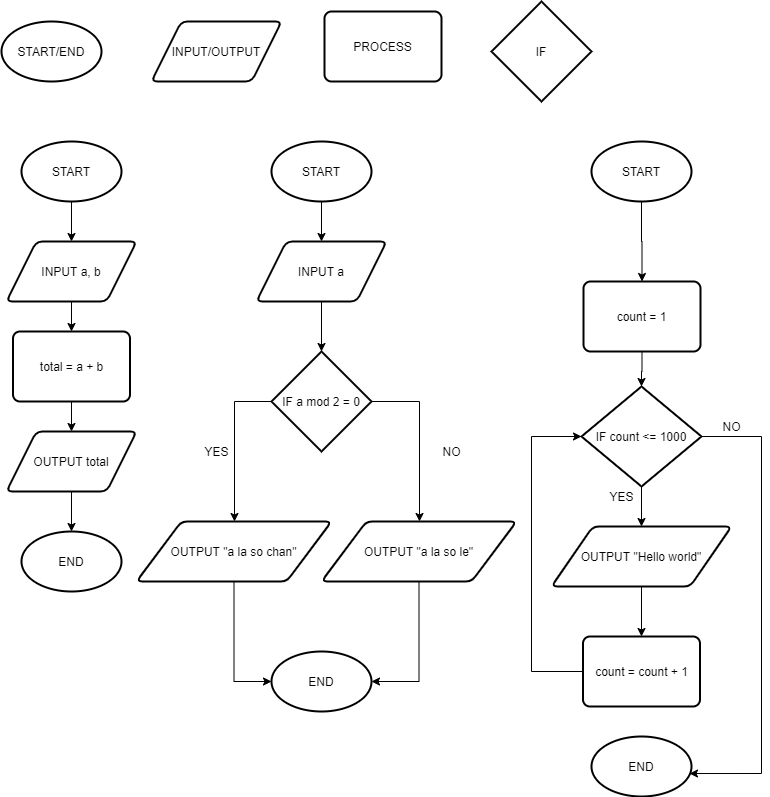

The diagram above was exported from draw.io. Its source (the exported page's mxGraphModel, read from the mxfile embedded in the PNG):
<mxGraphModel dx="1108" dy="510" grid="1" gridSize="10" guides="1" tooltips="1" connect="1" arrows="1" fold="1" page="1" pageScale="1" pageWidth="827" pageHeight="1169" math="0" shadow="0">
  <root>
    <mxCell id="WIyWlLk6GJQsqaUBKTNV-0" />
    <mxCell id="WIyWlLk6GJQsqaUBKTNV-1" parent="WIyWlLk6GJQsqaUBKTNV-0" />
    <mxCell id="Qts9JoTUHpI2R7TnLrOp-0" value="START/END" style="strokeWidth=2;html=1;shape=mxgraph.flowchart.start_1;whiteSpace=wrap;" parent="WIyWlLk6GJQsqaUBKTNV-1" vertex="1">
      <mxGeometry x="40" y="30" width="100" height="60" as="geometry" />
    </mxCell>
    <mxCell id="Qts9JoTUHpI2R7TnLrOp-1" value="INPUT/OUTPUT" style="shape=parallelogram;html=1;strokeWidth=2;perimeter=parallelogramPerimeter;whiteSpace=wrap;rounded=1;arcSize=12;size=0.23;" parent="WIyWlLk6GJQsqaUBKTNV-1" vertex="1">
      <mxGeometry x="190" y="30" width="130" height="60" as="geometry" />
    </mxCell>
    <mxCell id="Qts9JoTUHpI2R7TnLrOp-2" value="PROCESS" style="rounded=1;whiteSpace=wrap;html=1;absoluteArcSize=1;arcSize=14;strokeWidth=2;" parent="WIyWlLk6GJQsqaUBKTNV-1" vertex="1">
      <mxGeometry x="363" y="20" width="117" height="70" as="geometry" />
    </mxCell>
    <mxCell id="Qts9JoTUHpI2R7TnLrOp-3" value="IF" style="strokeWidth=2;html=1;shape=mxgraph.flowchart.decision;whiteSpace=wrap;" parent="WIyWlLk6GJQsqaUBKTNV-1" vertex="1">
      <mxGeometry x="530" y="10" width="100" height="100" as="geometry" />
    </mxCell>
    <mxCell id="Qts9JoTUHpI2R7TnLrOp-11" value="" style="edgeStyle=orthogonalEdgeStyle;rounded=0;orthogonalLoop=1;jettySize=auto;html=1;" parent="WIyWlLk6GJQsqaUBKTNV-1" source="Qts9JoTUHpI2R7TnLrOp-4" target="Qts9JoTUHpI2R7TnLrOp-6" edge="1">
      <mxGeometry relative="1" as="geometry" />
    </mxCell>
    <mxCell id="Qts9JoTUHpI2R7TnLrOp-4" value="START" style="strokeWidth=2;html=1;shape=mxgraph.flowchart.start_1;whiteSpace=wrap;" parent="WIyWlLk6GJQsqaUBKTNV-1" vertex="1">
      <mxGeometry x="60" y="150" width="100" height="60" as="geometry" />
    </mxCell>
    <mxCell id="Qts9JoTUHpI2R7TnLrOp-5" value="END" style="strokeWidth=2;html=1;shape=mxgraph.flowchart.start_1;whiteSpace=wrap;" parent="WIyWlLk6GJQsqaUBKTNV-1" vertex="1">
      <mxGeometry x="60" y="540" width="100" height="60" as="geometry" />
    </mxCell>
    <mxCell id="Qts9JoTUHpI2R7TnLrOp-9" style="edgeStyle=orthogonalEdgeStyle;rounded=0;orthogonalLoop=1;jettySize=auto;html=1;" parent="WIyWlLk6GJQsqaUBKTNV-1" source="Qts9JoTUHpI2R7TnLrOp-6" target="Qts9JoTUHpI2R7TnLrOp-7" edge="1">
      <mxGeometry relative="1" as="geometry" />
    </mxCell>
    <mxCell id="Qts9JoTUHpI2R7TnLrOp-6" value="INPUT a, b" style="shape=parallelogram;html=1;strokeWidth=2;perimeter=parallelogramPerimeter;whiteSpace=wrap;rounded=1;arcSize=12;size=0.23;" parent="WIyWlLk6GJQsqaUBKTNV-1" vertex="1">
      <mxGeometry x="45" y="250" width="130" height="60" as="geometry" />
    </mxCell>
    <mxCell id="Qts9JoTUHpI2R7TnLrOp-14" style="edgeStyle=orthogonalEdgeStyle;rounded=0;orthogonalLoop=1;jettySize=auto;html=1;" parent="WIyWlLk6GJQsqaUBKTNV-1" source="Qts9JoTUHpI2R7TnLrOp-7" target="Qts9JoTUHpI2R7TnLrOp-13" edge="1">
      <mxGeometry relative="1" as="geometry" />
    </mxCell>
    <mxCell id="Qts9JoTUHpI2R7TnLrOp-7" value="total = a + b" style="rounded=1;whiteSpace=wrap;html=1;absoluteArcSize=1;arcSize=14;strokeWidth=2;" parent="WIyWlLk6GJQsqaUBKTNV-1" vertex="1">
      <mxGeometry x="51.5" y="340" width="117" height="70" as="geometry" />
    </mxCell>
    <mxCell id="Qts9JoTUHpI2R7TnLrOp-15" style="edgeStyle=orthogonalEdgeStyle;rounded=0;orthogonalLoop=1;jettySize=auto;html=1;" parent="WIyWlLk6GJQsqaUBKTNV-1" source="Qts9JoTUHpI2R7TnLrOp-13" target="Qts9JoTUHpI2R7TnLrOp-5" edge="1">
      <mxGeometry relative="1" as="geometry" />
    </mxCell>
    <mxCell id="Qts9JoTUHpI2R7TnLrOp-13" value="OUTPUT total" style="shape=parallelogram;html=1;strokeWidth=2;perimeter=parallelogramPerimeter;whiteSpace=wrap;rounded=1;arcSize=12;size=0.23;" parent="WIyWlLk6GJQsqaUBKTNV-1" vertex="1">
      <mxGeometry x="45" y="440" width="130" height="60" as="geometry" />
    </mxCell>
    <mxCell id="Qts9JoTUHpI2R7TnLrOp-19" style="edgeStyle=orthogonalEdgeStyle;rounded=0;orthogonalLoop=1;jettySize=auto;html=1;entryX=0.5;entryY=0;entryDx=0;entryDy=0;" parent="WIyWlLk6GJQsqaUBKTNV-1" source="Qts9JoTUHpI2R7TnLrOp-16" target="Qts9JoTUHpI2R7TnLrOp-17" edge="1">
      <mxGeometry relative="1" as="geometry" />
    </mxCell>
    <mxCell id="Qts9JoTUHpI2R7TnLrOp-16" value="START" style="strokeWidth=2;html=1;shape=mxgraph.flowchart.start_1;whiteSpace=wrap;" parent="WIyWlLk6GJQsqaUBKTNV-1" vertex="1">
      <mxGeometry x="310" y="150" width="100" height="60" as="geometry" />
    </mxCell>
    <mxCell id="Qts9JoTUHpI2R7TnLrOp-21" style="edgeStyle=orthogonalEdgeStyle;rounded=0;orthogonalLoop=1;jettySize=auto;html=1;" parent="WIyWlLk6GJQsqaUBKTNV-1" source="Qts9JoTUHpI2R7TnLrOp-17" target="Qts9JoTUHpI2R7TnLrOp-20" edge="1">
      <mxGeometry relative="1" as="geometry" />
    </mxCell>
    <mxCell id="Qts9JoTUHpI2R7TnLrOp-17" value="INPUT a" style="shape=parallelogram;html=1;strokeWidth=2;perimeter=parallelogramPerimeter;whiteSpace=wrap;rounded=1;arcSize=12;size=0.23;" parent="WIyWlLk6GJQsqaUBKTNV-1" vertex="1">
      <mxGeometry x="295" y="250" width="130" height="60" as="geometry" />
    </mxCell>
    <mxCell id="Qts9JoTUHpI2R7TnLrOp-24" style="edgeStyle=orthogonalEdgeStyle;rounded=0;orthogonalLoop=1;jettySize=auto;html=1;" parent="WIyWlLk6GJQsqaUBKTNV-1" source="Qts9JoTUHpI2R7TnLrOp-20" target="Qts9JoTUHpI2R7TnLrOp-22" edge="1">
      <mxGeometry relative="1" as="geometry">
        <Array as="points">
          <mxPoint x="273" y="410" />
        </Array>
      </mxGeometry>
    </mxCell>
    <mxCell id="Qts9JoTUHpI2R7TnLrOp-25" style="edgeStyle=orthogonalEdgeStyle;rounded=0;orthogonalLoop=1;jettySize=auto;html=1;" parent="WIyWlLk6GJQsqaUBKTNV-1" source="Qts9JoTUHpI2R7TnLrOp-20" target="Qts9JoTUHpI2R7TnLrOp-23" edge="1">
      <mxGeometry relative="1" as="geometry">
        <Array as="points">
          <mxPoint x="458" y="410" />
        </Array>
      </mxGeometry>
    </mxCell>
    <mxCell id="Qts9JoTUHpI2R7TnLrOp-20" value="IF a mod 2 = 0" style="strokeWidth=2;html=1;shape=mxgraph.flowchart.decision;whiteSpace=wrap;" parent="WIyWlLk6GJQsqaUBKTNV-1" vertex="1">
      <mxGeometry x="310" y="360" width="100" height="100" as="geometry" />
    </mxCell>
    <mxCell id="Qts9JoTUHpI2R7TnLrOp-29" style="edgeStyle=orthogonalEdgeStyle;rounded=0;orthogonalLoop=1;jettySize=auto;html=1;entryX=0;entryY=0.5;entryDx=0;entryDy=0;entryPerimeter=0;" parent="WIyWlLk6GJQsqaUBKTNV-1" source="Qts9JoTUHpI2R7TnLrOp-22" target="Qts9JoTUHpI2R7TnLrOp-28" edge="1">
      <mxGeometry relative="1" as="geometry" />
    </mxCell>
    <mxCell id="Qts9JoTUHpI2R7TnLrOp-22" value="OUTPUT &quot;a la so chan&quot;" style="shape=parallelogram;html=1;strokeWidth=2;perimeter=parallelogramPerimeter;whiteSpace=wrap;rounded=1;arcSize=12;size=0.23;" parent="WIyWlLk6GJQsqaUBKTNV-1" vertex="1">
      <mxGeometry x="175" y="530" width="195" height="60" as="geometry" />
    </mxCell>
    <mxCell id="Qts9JoTUHpI2R7TnLrOp-30" style="edgeStyle=orthogonalEdgeStyle;rounded=0;orthogonalLoop=1;jettySize=auto;html=1;entryX=1;entryY=0.5;entryDx=0;entryDy=0;entryPerimeter=0;" parent="WIyWlLk6GJQsqaUBKTNV-1" source="Qts9JoTUHpI2R7TnLrOp-23" target="Qts9JoTUHpI2R7TnLrOp-28" edge="1">
      <mxGeometry relative="1" as="geometry" />
    </mxCell>
    <mxCell id="Qts9JoTUHpI2R7TnLrOp-23" value="OUTPUT &quot;a la so le&quot;" style="shape=parallelogram;html=1;strokeWidth=2;perimeter=parallelogramPerimeter;whiteSpace=wrap;rounded=1;arcSize=12;size=0.23;" parent="WIyWlLk6GJQsqaUBKTNV-1" vertex="1">
      <mxGeometry x="360" y="530" width="195" height="60" as="geometry" />
    </mxCell>
    <mxCell id="Qts9JoTUHpI2R7TnLrOp-26" value="YES" style="text;html=1;resizable=0;autosize=1;align=center;verticalAlign=middle;points=[];fillColor=none;strokeColor=none;rounded=0;" parent="WIyWlLk6GJQsqaUBKTNV-1" vertex="1">
      <mxGeometry x="235" y="450" width="40" height="20" as="geometry" />
    </mxCell>
    <mxCell id="Qts9JoTUHpI2R7TnLrOp-27" value="NO" style="text;html=1;resizable=0;autosize=1;align=center;verticalAlign=middle;points=[];fillColor=none;strokeColor=none;rounded=0;" parent="WIyWlLk6GJQsqaUBKTNV-1" vertex="1">
      <mxGeometry x="475" y="450" width="30" height="20" as="geometry" />
    </mxCell>
    <mxCell id="Qts9JoTUHpI2R7TnLrOp-28" value="END" style="strokeWidth=2;html=1;shape=mxgraph.flowchart.start_1;whiteSpace=wrap;" parent="WIyWlLk6GJQsqaUBKTNV-1" vertex="1">
      <mxGeometry x="310" y="660" width="100" height="60" as="geometry" />
    </mxCell>
    <mxCell id="Qts9JoTUHpI2R7TnLrOp-37" style="edgeStyle=orthogonalEdgeStyle;rounded=0;orthogonalLoop=1;jettySize=auto;html=1;" parent="WIyWlLk6GJQsqaUBKTNV-1" source="Qts9JoTUHpI2R7TnLrOp-31" target="Qts9JoTUHpI2R7TnLrOp-34" edge="1">
      <mxGeometry relative="1" as="geometry" />
    </mxCell>
    <mxCell id="Qts9JoTUHpI2R7TnLrOp-31" value="START" style="strokeWidth=2;html=1;shape=mxgraph.flowchart.start_1;whiteSpace=wrap;" parent="WIyWlLk6GJQsqaUBKTNV-1" vertex="1">
      <mxGeometry x="630" y="150" width="100" height="60" as="geometry" />
    </mxCell>
    <mxCell id="Qts9JoTUHpI2R7TnLrOp-32" value="END" style="strokeWidth=2;html=1;shape=mxgraph.flowchart.start_1;whiteSpace=wrap;" parent="WIyWlLk6GJQsqaUBKTNV-1" vertex="1">
      <mxGeometry x="630" y="745" width="100" height="60" as="geometry" />
    </mxCell>
    <mxCell id="Qts9JoTUHpI2R7TnLrOp-41" style="edgeStyle=orthogonalEdgeStyle;rounded=0;orthogonalLoop=1;jettySize=auto;html=1;" parent="WIyWlLk6GJQsqaUBKTNV-1" source="Qts9JoTUHpI2R7TnLrOp-33" target="Qts9JoTUHpI2R7TnLrOp-35" edge="1">
      <mxGeometry relative="1" as="geometry" />
    </mxCell>
    <mxCell id="Qts9JoTUHpI2R7TnLrOp-33" value="OUTPUT &quot;Hello world&quot;" style="shape=parallelogram;html=1;strokeWidth=2;perimeter=parallelogramPerimeter;whiteSpace=wrap;rounded=1;arcSize=12;size=0.23;" parent="WIyWlLk6GJQsqaUBKTNV-1" vertex="1">
      <mxGeometry x="590" y="535" width="180" height="60" as="geometry" />
    </mxCell>
    <mxCell id="Qts9JoTUHpI2R7TnLrOp-40" style="edgeStyle=orthogonalEdgeStyle;rounded=0;orthogonalLoop=1;jettySize=auto;html=1;" parent="WIyWlLk6GJQsqaUBKTNV-1" source="Qts9JoTUHpI2R7TnLrOp-34" target="Qts9JoTUHpI2R7TnLrOp-38" edge="1">
      <mxGeometry relative="1" as="geometry" />
    </mxCell>
    <mxCell id="Qts9JoTUHpI2R7TnLrOp-34" value="count = 1" style="rounded=1;whiteSpace=wrap;html=1;absoluteArcSize=1;arcSize=14;strokeWidth=2;" parent="WIyWlLk6GJQsqaUBKTNV-1" vertex="1">
      <mxGeometry x="622" y="290" width="117" height="70" as="geometry" />
    </mxCell>
    <mxCell id="Qts9JoTUHpI2R7TnLrOp-43" style="edgeStyle=orthogonalEdgeStyle;rounded=0;orthogonalLoop=1;jettySize=auto;html=1;entryX=0;entryY=0.5;entryDx=0;entryDy=0;entryPerimeter=0;" parent="WIyWlLk6GJQsqaUBKTNV-1" source="Qts9JoTUHpI2R7TnLrOp-35" target="Qts9JoTUHpI2R7TnLrOp-38" edge="1">
      <mxGeometry relative="1" as="geometry">
        <Array as="points">
          <mxPoint x="570" y="680" />
          <mxPoint x="570" y="445" />
        </Array>
      </mxGeometry>
    </mxCell>
    <mxCell id="Qts9JoTUHpI2R7TnLrOp-35" value="count = count + 1" style="rounded=1;whiteSpace=wrap;html=1;absoluteArcSize=1;arcSize=14;strokeWidth=2;" parent="WIyWlLk6GJQsqaUBKTNV-1" vertex="1">
      <mxGeometry x="621.5" y="645" width="117" height="70" as="geometry" />
    </mxCell>
    <mxCell id="Qts9JoTUHpI2R7TnLrOp-39" style="edgeStyle=orthogonalEdgeStyle;rounded=0;orthogonalLoop=1;jettySize=auto;html=1;exitX=0.5;exitY=1;exitDx=0;exitDy=0;exitPerimeter=0;entryX=0.5;entryY=0;entryDx=0;entryDy=0;" parent="WIyWlLk6GJQsqaUBKTNV-1" source="Qts9JoTUHpI2R7TnLrOp-38" target="Qts9JoTUHpI2R7TnLrOp-33" edge="1">
      <mxGeometry relative="1" as="geometry" />
    </mxCell>
    <mxCell id="Qts9JoTUHpI2R7TnLrOp-46" style="edgeStyle=orthogonalEdgeStyle;rounded=0;orthogonalLoop=1;jettySize=auto;html=1;entryX=0.98;entryY=0.617;entryDx=0;entryDy=0;entryPerimeter=0;" parent="WIyWlLk6GJQsqaUBKTNV-1" source="Qts9JoTUHpI2R7TnLrOp-38" target="Qts9JoTUHpI2R7TnLrOp-32" edge="1">
      <mxGeometry relative="1" as="geometry">
        <Array as="points">
          <mxPoint x="800" y="445" />
          <mxPoint x="800" y="782" />
        </Array>
      </mxGeometry>
    </mxCell>
    <mxCell id="Qts9JoTUHpI2R7TnLrOp-38" value="IF count &amp;lt;= 1000" style="strokeWidth=2;html=1;shape=mxgraph.flowchart.decision;whiteSpace=wrap;" parent="WIyWlLk6GJQsqaUBKTNV-1" vertex="1">
      <mxGeometry x="620" y="395" width="120" height="100" as="geometry" />
    </mxCell>
    <mxCell id="Qts9JoTUHpI2R7TnLrOp-45" value="YES" style="text;html=1;resizable=0;autosize=1;align=center;verticalAlign=middle;points=[];fillColor=none;strokeColor=none;rounded=0;" parent="WIyWlLk6GJQsqaUBKTNV-1" vertex="1">
      <mxGeometry x="640" y="495" width="40" height="20" as="geometry" />
    </mxCell>
    <mxCell id="Qts9JoTUHpI2R7TnLrOp-47" value="NO" style="text;html=1;resizable=0;autosize=1;align=center;verticalAlign=middle;points=[];fillColor=none;strokeColor=none;rounded=0;" parent="WIyWlLk6GJQsqaUBKTNV-1" vertex="1">
      <mxGeometry x="755" y="425" width="30" height="20" as="geometry" />
    </mxCell>
  </root>
</mxGraphModel>